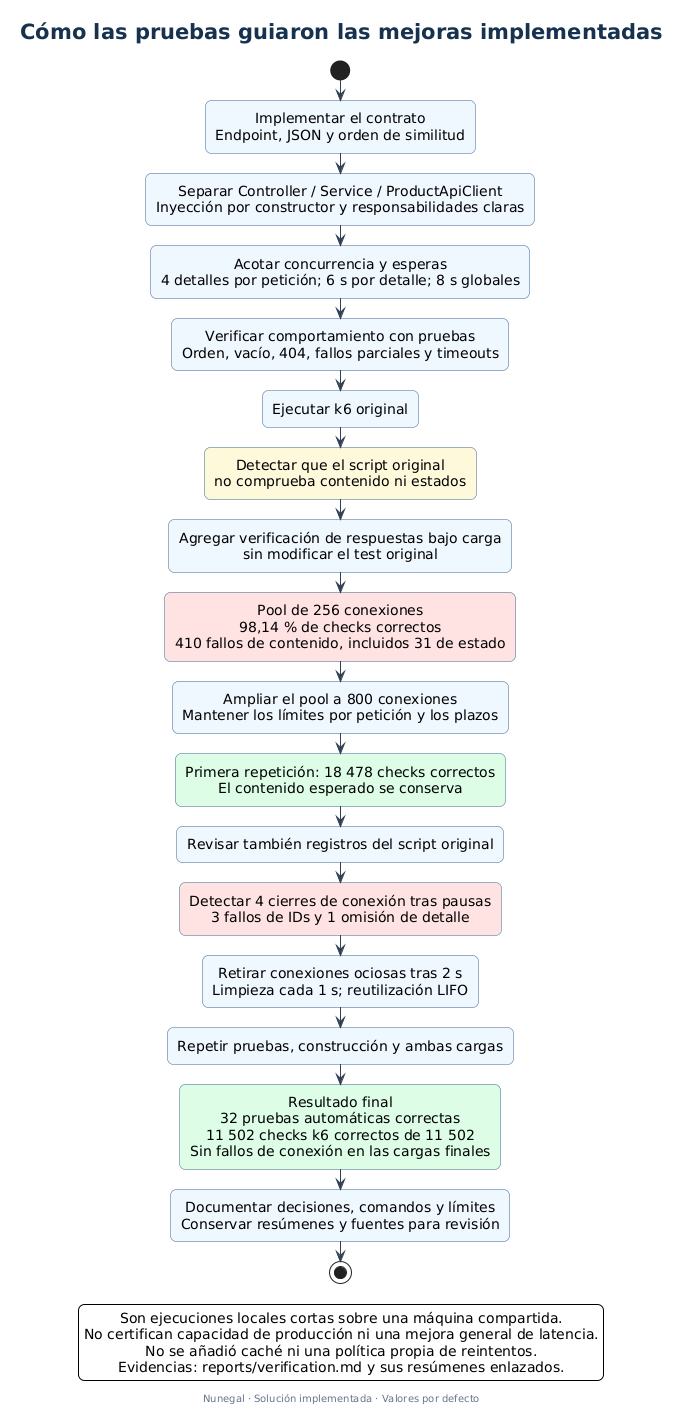

The diagram above was rendered by PlantUML. Its source (embedded in the PNG):
@startuml
!include style.puml
title Cómo las pruebas guiaron las mejoras implementadas
start
:Implementar el contrato\nEndpoint, JSON y orden de similitud;
:Separar Controller / Service / ProductApiClient\nInyección por constructor y responsabilidades claras;
:Acotar concurrencia y esperas\n4 detalles por petición; 6 s por detalle; 8 s globales;
:Verificar comportamiento con pruebas\nOrden, vacío, 404, fallos parciales y timeouts;
:Ejecutar k6 original;
:Detectar que el script original\nno comprueba contenido ni estados; <<#FFF8DB>>
:Agregar verificación de respuestas bajo carga\nsin modificar el test original;
:Pool de 256 conexiones\n98,14 % de checks correctos\n410 fallos de contenido, incluidos 31 de estado; <<#FEE2E2>>
:Ampliar el pool a 800 conexiones\nMantener los límites por petición y los plazos;
:Primera repetición: 18 478 checks correctos\nEl contenido esperado se conserva; <<#DCFCE7>>
:Revisar también registros del script original;
:Detectar 4 cierres de conexión tras pausas\n3 fallos de IDs y 1 omisión de detalle; <<#FEE2E2>>
:Retirar conexiones ociosas tras 2 s\nLimpieza cada 1 s; reutilización LIFO;
:Repetir pruebas, construcción y ambas cargas;
:Resultado final\n32 pruebas automáticas correctas\n11 502 checks k6 correctos de 11 502\nSin fallos de conexión en las cargas finales; <<#DCFCE7>>
:Documentar decisiones, comandos y límites\nConservar resúmenes y fuentes para revisión;
stop
legend bottom
  Son ejecuciones locales cortas sobre una máquina compartida.
  No certifican capacidad de producción ni una mejora general de latencia.
  No se añadió caché ni una política propia de reintentos.
  Evidencias: reports/verification.md y sus resúmenes enlazados.
endlegend
@enduml